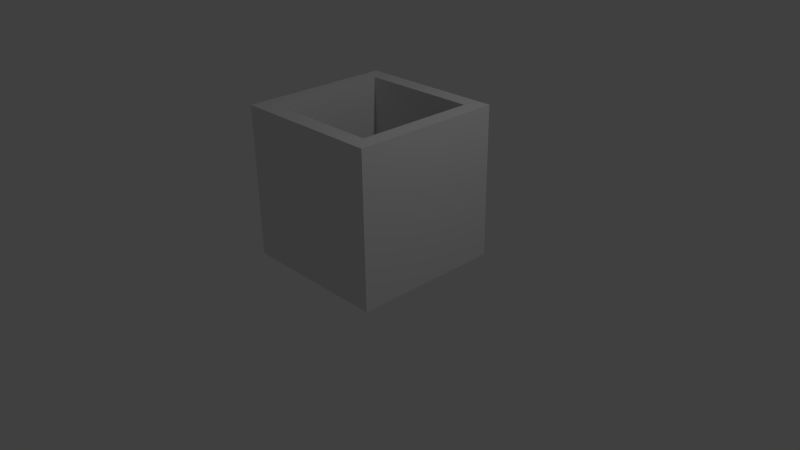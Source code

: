 # Source: scene.blend  (saved by Blender 2.74.0; exported with 4.5.12 LTS)
import bpy
from mathutils import Matrix  # noqa: F401  (used for matrix-valued properties, if any)

bpy.ops.wm.read_factory_settings(use_empty=True)
scene = bpy.context.scene
scene.name = 'Scene'

# ---- collections
col_collection_1 = bpy.data.collections.new('Collection 1'); scene.collection.children.link(col_collection_1)

# ---- materials (node trees are filled in below, after node groups)
mat_basked = bpy.data.materials.new('basked')
mat_basked.alpha_threshold = 0.0
mat_basked.use_transparent_shadow = False
mat_basked.roughness = 0.5
mat_basked.line_color = (0.0, 0.0, 0.0, 1.0)

# ---- material node trees

# ---- world
world_world = bpy.data.worlds.new('World'); scene.world = world_world
world_world.color = (0.05088, 0.05088, 0.05088)
world_world.use_sun_shadow = False
world_world.sun_shadow_jitter_overblur = 0.0
world_world.cycles.sampling_method = 'MANUAL'
world_world.cycles.sample_map_resolution = 256

# ---- cameras
cam_camera = bpy.data.cameras.new('Camera')
cam_camera.clip_end = 100.0
cam_camera.lens = 35.0
cam_camera.sensor_width = 32.0
cam_camera.sensor_height = 18.0
cam_camera.ortho_scale = 7.314
cam_camera.dof.focus_distance = 0.0
cam_camera.dof.aperture_fstop = 128.0

# ---- lights
light_lamp = bpy.data.lights.new('Lamp', 'POINT')
light_lamp.transmission_factor = 0.0
light_lamp.cutoff_distance = 30.0
light_lamp.energy = 100.0
light_lamp.shadow_buffer_clip_start = 1.001
light_lamp.shadow_soft_size = 0.1
light_lamp.shadow_maximum_resolution = 0.006
light_lamp.use_absolute_resolution = True
light_lamp.cycles.use_multiple_importance_sampling = False

# ---- meshes
me_basket = bpy.data.meshes.new('basket')
me_basket.from_pydata([(1.0, 1.0, 0.0), (1.0, -1.0, 0.0), (-1.0, -1.0, 0.0), (-1.0, 1.0, 0.0), (1.0, 1.0, 2.0), (1.0, -1.0, 2.0), (-1.0, -1.0, 2.0), (-1.0, 1.0, 2.0), (0.7887, 0.7887, 2.0), (0.7887, -0.7887, 2.0), (-0.7887, 0.7887, 2.0), (-0.7887, -0.7887, 2.0), (0.7887, 0.7887, 0.3484), (0.7887, -0.7887, 0.3484), (-0.7887, 0.7887, 0.3484), (-0.7887, -0.7887, 0.3484)], [], [(0, 1, 2, 3), (10, 11, 15, 14), (0, 4, 5, 1), (1, 5, 6, 2), (2, 6, 7, 3), (4, 0, 3, 7), (8, 9, 5, 4), (10, 8, 4, 7), (9, 11, 6, 5), (11, 10, 7, 6), (12, 14, 15, 13), (11, 9, 13, 15), (8, 10, 14, 12), (9, 8, 12, 13)])
me_basket.materials.append(mat_basked)
me_basket.use_remesh_preserve_volume = False
me_basket.use_remesh_preserve_attributes = False
me_basket.use_mirror_vertex_groups = False
me_basket.update()

# ---- objects
ob_basket = bpy.data.objects.new('basket', me_basket)
ob_lamp = bpy.data.objects.new('Lamp', light_lamp)
ob_camera = bpy.data.objects.new('Camera', cam_camera)

# ---- transforms, parenting, visibility, modifiers, constraints
ob_basket.location = (5.96e-08, 1.192e-07, 0.006628)
ob_basket.lock_rotations_4d = False
ob_basket.empty_display_type = 'ARROWS'
ob_basket.lineart.crease_threshold = 0.0
ob_lamp.location = (4.076, 1.005, 5.904)
ob_lamp.rotation_euler = (0.6503, 0.05522, 1.866)
ob_lamp.lock_rotations_4d = False
ob_lamp.empty_display_type = 'ARROWS'
ob_lamp.color = (0.0, 0.0, 0.0, 0.0)
ob_lamp.lineart.crease_threshold = 0.0
ob_camera.location = (7.481, -6.508, 5.344)
ob_camera.rotation_euler = (1.109, 0.01082, 0.8149)
ob_camera.lock_rotations_4d = False
ob_camera.empty_display_type = 'ARROWS'
ob_camera.color = (0.0, 0.0, 0.0, 0.0)
ob_camera.display_type = 'WIRE'
ob_camera.lineart.crease_threshold = 0.0

# ---- collection membership
col_collection_1.objects.link(ob_basket)
col_collection_1.objects.link(ob_lamp)
col_collection_1.objects.link(ob_camera)

# ---- scene / render settings (as saved in the file)
scene.camera = ob_camera
scene.frame_start = 1; scene.frame_end = 250; scene.frame_set(81)
scene.render.engine = 'BLENDER_EEVEE_NEXT'
scene.render.resolution_percentage = 50
scene.render.dither_intensity = 0.0
scene.cycles.use_denoising = False
scene.cycles.samples = 10
scene.cycles.sampling_pattern = 'TABULATED_SOBOL'
scene.cycles.light_sampling_threshold = 0.0
scene.cycles.use_adaptive_sampling = False
scene.cycles.use_light_tree = False
scene.cycles.blur_glossy = 0.0
scene.cycles.pixel_filter_type = 'GAUSSIAN'
scene.cycles.sample_clamp_indirect = 0.0
scene.view_settings.view_transform = 'Standard'
bpy.context.view_layer.update()
